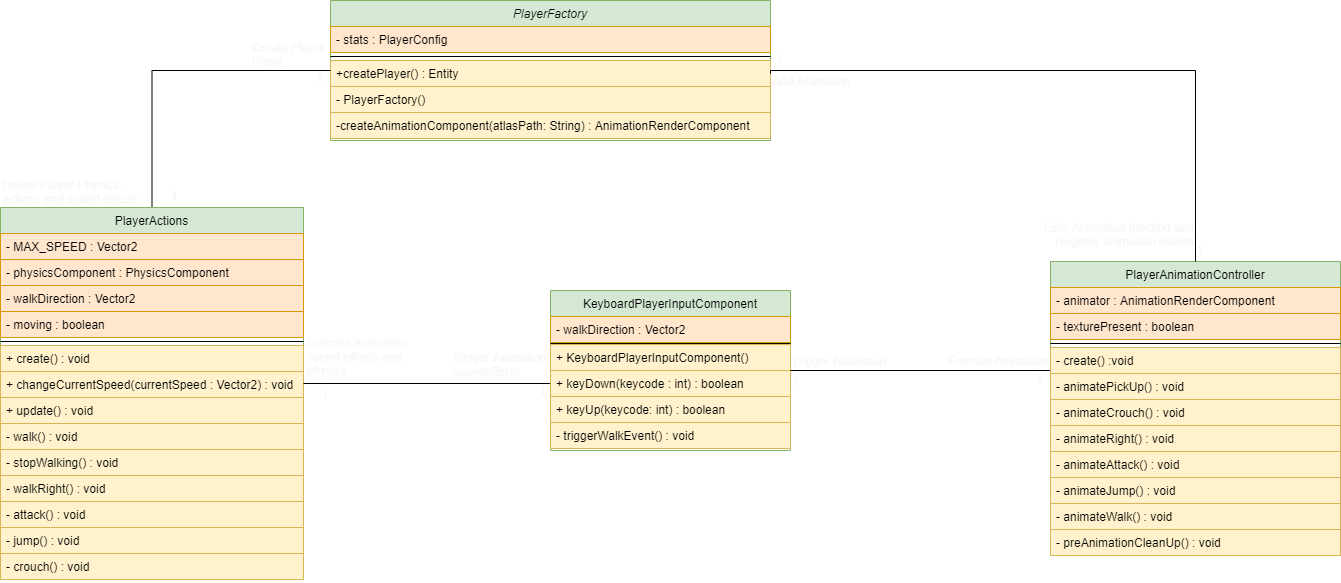

The diagram above was exported from draw.io. Its source (the exported page's mxGraphModel, read from the mxfile embedded in the PNG):
<mxGraphModel dx="1865" dy="547" grid="1" gridSize="10" guides="1" tooltips="1" connect="1" arrows="1" fold="1" page="1" pageScale="1" pageWidth="827" pageHeight="1169" math="0" shadow="0">
  <root>
    <mxCell id="WIyWlLk6GJQsqaUBKTNV-0" />
    <mxCell id="WIyWlLk6GJQsqaUBKTNV-1" parent="WIyWlLk6GJQsqaUBKTNV-0" />
    <mxCell id="zkfFHV4jXpPFQw0GAbJ--0" value="PlayerFactory" style="swimlane;fontStyle=2;align=center;verticalAlign=top;childLayout=stackLayout;horizontal=1;startSize=26;horizontalStack=0;resizeParent=1;resizeLast=0;collapsible=1;marginBottom=0;rounded=0;shadow=0;strokeWidth=1;fillColor=#d5e8d4;strokeColor=#82b366;labelBackgroundColor=none;" parent="WIyWlLk6GJQsqaUBKTNV-1" vertex="1">
      <mxGeometry x="-200" y="30" width="440" height="140" as="geometry">
        <mxRectangle x="220" y="120" width="160" height="26" as="alternateBounds" />
      </mxGeometry>
    </mxCell>
    <mxCell id="zkfFHV4jXpPFQw0GAbJ--1" value="- stats : PlayerConfig" style="text;align=left;verticalAlign=top;spacingLeft=4;spacingRight=4;overflow=hidden;rotatable=0;points=[[0,0.5],[1,0.5]];portConstraint=eastwest;fillColor=#ffe6cc;strokeColor=#d79b00;labelBackgroundColor=none;" parent="zkfFHV4jXpPFQw0GAbJ--0" vertex="1">
      <mxGeometry y="26" width="440" height="26" as="geometry" />
    </mxCell>
    <mxCell id="zkfFHV4jXpPFQw0GAbJ--4" value="" style="line;html=1;strokeWidth=1;align=left;verticalAlign=middle;spacingTop=-1;spacingLeft=3;spacingRight=3;rotatable=0;labelPosition=right;points=[];portConstraint=eastwest;labelBackgroundColor=none;" parent="zkfFHV4jXpPFQw0GAbJ--0" vertex="1">
      <mxGeometry y="52" width="440" height="8" as="geometry" />
    </mxCell>
    <mxCell id="zkfFHV4jXpPFQw0GAbJ--5" value="+createPlayer() : Entity" style="text;align=left;verticalAlign=top;spacingLeft=4;spacingRight=4;overflow=hidden;rotatable=0;points=[[0,0.5],[1,0.5]];portConstraint=eastwest;labelBackgroundColor=none;fillColor=#fff2cc;strokeColor=#d6b656;" parent="zkfFHV4jXpPFQw0GAbJ--0" vertex="1">
      <mxGeometry y="60" width="440" height="26" as="geometry" />
    </mxCell>
    <mxCell id="gj7jx07IEpBJL4suppk9-1" value="- PlayerFactory()" style="text;align=left;verticalAlign=top;spacingLeft=4;spacingRight=4;overflow=hidden;rotatable=0;points=[[0,0.5],[1,0.5]];portConstraint=eastwest;labelBackgroundColor=none;fillColor=#fff2cc;strokeColor=#d6b656;" vertex="1" parent="zkfFHV4jXpPFQw0GAbJ--0">
      <mxGeometry y="86" width="440" height="26" as="geometry" />
    </mxCell>
    <mxCell id="gj7jx07IEpBJL4suppk9-2" value="-createAnimationComponent(atlasPath: String) : AnimationRenderComponent" style="text;align=left;verticalAlign=top;spacingLeft=4;spacingRight=4;overflow=hidden;rotatable=0;points=[[0,0.5],[1,0.5]];portConstraint=eastwest;labelBackgroundColor=none;fillColor=#fff2cc;strokeColor=#d6b656;" vertex="1" parent="zkfFHV4jXpPFQw0GAbJ--0">
      <mxGeometry y="112" width="440" height="26" as="geometry" />
    </mxCell>
    <mxCell id="gj7jx07IEpBJL4suppk9-31" style="edgeStyle=orthogonalEdgeStyle;rounded=0;orthogonalLoop=1;jettySize=auto;html=1;exitX=0.5;exitY=0;exitDx=0;exitDy=0;entryX=0;entryY=0.5;entryDx=0;entryDy=0;labelBackgroundColor=none;fontColor=#000000;startArrow=none;startFill=0;endArrow=none;endFill=0;" edge="1" parent="WIyWlLk6GJQsqaUBKTNV-1" source="zkfFHV4jXpPFQw0GAbJ--6" target="zkfFHV4jXpPFQw0GAbJ--0">
      <mxGeometry relative="1" as="geometry">
        <Array as="points">
          <mxPoint x="-378" y="100" />
        </Array>
      </mxGeometry>
    </mxCell>
    <mxCell id="zkfFHV4jXpPFQw0GAbJ--6" value="PlayerActions" style="swimlane;fontStyle=0;align=center;verticalAlign=top;childLayout=stackLayout;horizontal=1;startSize=26;horizontalStack=0;resizeParent=1;resizeLast=0;collapsible=1;marginBottom=0;rounded=0;shadow=0;strokeWidth=1;labelBackgroundColor=none;fillColor=#d5e8d4;strokeColor=#82b366;" parent="WIyWlLk6GJQsqaUBKTNV-1" vertex="1">
      <mxGeometry x="-530" y="237" width="303" height="372" as="geometry">
        <mxRectangle x="130" y="380" width="160" height="26" as="alternateBounds" />
      </mxGeometry>
    </mxCell>
    <mxCell id="zkfFHV4jXpPFQw0GAbJ--7" value="- MAX_SPEED : Vector2" style="text;align=left;verticalAlign=top;spacingLeft=4;spacingRight=4;overflow=hidden;rotatable=0;points=[[0,0.5],[1,0.5]];portConstraint=eastwest;labelBackgroundColor=none;fillColor=#ffe6cc;strokeColor=#d79b00;" parent="zkfFHV4jXpPFQw0GAbJ--6" vertex="1">
      <mxGeometry y="26" width="303" height="26" as="geometry" />
    </mxCell>
    <mxCell id="zkfFHV4jXpPFQw0GAbJ--8" value="- physicsComponent : PhysicsComponent" style="text;align=left;verticalAlign=top;spacingLeft=4;spacingRight=4;overflow=hidden;rotatable=0;points=[[0,0.5],[1,0.5]];portConstraint=eastwest;rounded=0;shadow=0;html=0;labelBackgroundColor=none;fillColor=#ffe6cc;strokeColor=#d79b00;" parent="zkfFHV4jXpPFQw0GAbJ--6" vertex="1">
      <mxGeometry y="52" width="303" height="26" as="geometry" />
    </mxCell>
    <mxCell id="zkfFHV4jXpPFQw0GAbJ--10" value="- walkDirection : Vector2" style="text;align=left;verticalAlign=top;spacingLeft=4;spacingRight=4;overflow=hidden;rotatable=0;points=[[0,0.5],[1,0.5]];portConstraint=eastwest;fontStyle=0;labelBackgroundColor=none;fillColor=#ffe6cc;strokeColor=#d79b00;" parent="zkfFHV4jXpPFQw0GAbJ--6" vertex="1">
      <mxGeometry y="78" width="303" height="26" as="geometry" />
    </mxCell>
    <mxCell id="zkfFHV4jXpPFQw0GAbJ--11" value="- moving : boolean" style="text;align=left;verticalAlign=top;spacingLeft=4;spacingRight=4;overflow=hidden;rotatable=0;points=[[0,0.5],[1,0.5]];portConstraint=eastwest;labelBackgroundColor=none;fillColor=#ffe6cc;strokeColor=#d79b00;" parent="zkfFHV4jXpPFQw0GAbJ--6" vertex="1">
      <mxGeometry y="104" width="303" height="26" as="geometry" />
    </mxCell>
    <mxCell id="zkfFHV4jXpPFQw0GAbJ--9" value="" style="line;html=1;strokeWidth=1;align=left;verticalAlign=middle;spacingTop=-1;spacingLeft=3;spacingRight=3;rotatable=0;labelPosition=right;points=[];portConstraint=eastwest;labelBackgroundColor=none;" parent="zkfFHV4jXpPFQw0GAbJ--6" vertex="1">
      <mxGeometry y="130" width="303" height="8" as="geometry" />
    </mxCell>
    <mxCell id="gj7jx07IEpBJL4suppk9-22" value="+ create() : void" style="text;align=left;verticalAlign=top;spacingLeft=4;spacingRight=4;overflow=hidden;rotatable=0;points=[[0,0.5],[1,0.5]];portConstraint=eastwest;rounded=0;shadow=0;html=0;labelBackgroundColor=none;fillColor=#fff2cc;strokeColor=#d6b656;" vertex="1" parent="zkfFHV4jXpPFQw0GAbJ--6">
      <mxGeometry y="138" width="303" height="26" as="geometry" />
    </mxCell>
    <mxCell id="gj7jx07IEpBJL4suppk9-23" value="+ changeCurrentSpeed(currentSpeed : Vector2) : void" style="text;align=left;verticalAlign=top;spacingLeft=4;spacingRight=4;overflow=hidden;rotatable=0;points=[[0,0.5],[1,0.5]];portConstraint=eastwest;rounded=0;shadow=0;html=0;labelBackgroundColor=none;fillColor=#fff2cc;strokeColor=#d6b656;" vertex="1" parent="zkfFHV4jXpPFQw0GAbJ--6">
      <mxGeometry y="164" width="303" height="26" as="geometry" />
    </mxCell>
    <mxCell id="gj7jx07IEpBJL4suppk9-24" value="+ update() : void" style="text;align=left;verticalAlign=top;spacingLeft=4;spacingRight=4;overflow=hidden;rotatable=0;points=[[0,0.5],[1,0.5]];portConstraint=eastwest;rounded=0;shadow=0;html=0;labelBackgroundColor=none;fillColor=#fff2cc;strokeColor=#d6b656;" vertex="1" parent="zkfFHV4jXpPFQw0GAbJ--6">
      <mxGeometry y="190" width="303" height="26" as="geometry" />
    </mxCell>
    <mxCell id="gj7jx07IEpBJL4suppk9-25" value="- walk() : void" style="text;align=left;verticalAlign=top;spacingLeft=4;spacingRight=4;overflow=hidden;rotatable=0;points=[[0,0.5],[1,0.5]];portConstraint=eastwest;rounded=0;shadow=0;html=0;labelBackgroundColor=none;fillColor=#fff2cc;strokeColor=#d6b656;" vertex="1" parent="zkfFHV4jXpPFQw0GAbJ--6">
      <mxGeometry y="216" width="303" height="26" as="geometry" />
    </mxCell>
    <mxCell id="gj7jx07IEpBJL4suppk9-26" value="- stopWalking() : void" style="text;align=left;verticalAlign=top;spacingLeft=4;spacingRight=4;overflow=hidden;rotatable=0;points=[[0,0.5],[1,0.5]];portConstraint=eastwest;rounded=0;shadow=0;html=0;labelBackgroundColor=none;fillColor=#fff2cc;strokeColor=#d6b656;" vertex="1" parent="zkfFHV4jXpPFQw0GAbJ--6">
      <mxGeometry y="242" width="303" height="26" as="geometry" />
    </mxCell>
    <mxCell id="gj7jx07IEpBJL4suppk9-27" value="- walkRight() : void" style="text;align=left;verticalAlign=top;spacingLeft=4;spacingRight=4;overflow=hidden;rotatable=0;points=[[0,0.5],[1,0.5]];portConstraint=eastwest;rounded=0;shadow=0;html=0;labelBackgroundColor=none;fillColor=#fff2cc;strokeColor=#d6b656;" vertex="1" parent="zkfFHV4jXpPFQw0GAbJ--6">
      <mxGeometry y="268" width="303" height="26" as="geometry" />
    </mxCell>
    <mxCell id="gj7jx07IEpBJL4suppk9-28" value="- attack() : void" style="text;align=left;verticalAlign=top;spacingLeft=4;spacingRight=4;overflow=hidden;rotatable=0;points=[[0,0.5],[1,0.5]];portConstraint=eastwest;rounded=0;shadow=0;html=0;labelBackgroundColor=none;fillColor=#fff2cc;strokeColor=#d6b656;" vertex="1" parent="zkfFHV4jXpPFQw0GAbJ--6">
      <mxGeometry y="294" width="303" height="26" as="geometry" />
    </mxCell>
    <mxCell id="gj7jx07IEpBJL4suppk9-29" value="- jump() : void" style="text;align=left;verticalAlign=top;spacingLeft=4;spacingRight=4;overflow=hidden;rotatable=0;points=[[0,0.5],[1,0.5]];portConstraint=eastwest;rounded=0;shadow=0;html=0;labelBackgroundColor=none;fillColor=#fff2cc;strokeColor=#d6b656;" vertex="1" parent="zkfFHV4jXpPFQw0GAbJ--6">
      <mxGeometry y="320" width="303" height="26" as="geometry" />
    </mxCell>
    <mxCell id="gj7jx07IEpBJL4suppk9-30" value="- crouch() : void" style="text;align=left;verticalAlign=top;spacingLeft=4;spacingRight=4;overflow=hidden;rotatable=0;points=[[0,0.5],[1,0.5]];portConstraint=eastwest;rounded=0;shadow=0;html=0;labelBackgroundColor=none;fillColor=#fff2cc;strokeColor=#d6b656;" vertex="1" parent="zkfFHV4jXpPFQw0GAbJ--6">
      <mxGeometry y="346" width="303" height="26" as="geometry" />
    </mxCell>
    <mxCell id="zkfFHV4jXpPFQw0GAbJ--12" value="" style="endArrow=none;endSize=10;endFill=0;shadow=0;strokeWidth=1;rounded=0;edgeStyle=elbowEdgeStyle;elbow=vertical;labelBackgroundColor=none;entryX=0;entryY=0.5;entryDx=0;entryDy=0;" parent="WIyWlLk6GJQsqaUBKTNV-1" source="zkfFHV4jXpPFQw0GAbJ--6" target="gj7jx07IEpBJL4suppk9-12" edge="1">
      <mxGeometry width="160" relative="1" as="geometry">
        <mxPoint x="200" y="203" as="sourcePoint" />
        <mxPoint x="200" y="203" as="targetPoint" />
      </mxGeometry>
    </mxCell>
    <mxCell id="zkfFHV4jXpPFQw0GAbJ--13" value="KeyboardPlayerInputComponent" style="swimlane;fontStyle=0;align=center;verticalAlign=top;childLayout=stackLayout;horizontal=1;startSize=26;horizontalStack=0;resizeParent=1;resizeLast=0;collapsible=1;marginBottom=0;rounded=0;shadow=0;strokeWidth=1;labelBackgroundColor=none;fillColor=#d5e8d4;strokeColor=#82b366;" parent="WIyWlLk6GJQsqaUBKTNV-1" vertex="1">
      <mxGeometry x="20" y="320" width="240" height="160" as="geometry">
        <mxRectangle x="340" y="380" width="170" height="26" as="alternateBounds" />
      </mxGeometry>
    </mxCell>
    <mxCell id="zkfFHV4jXpPFQw0GAbJ--14" value="- walkDirection : Vector2" style="text;align=left;verticalAlign=top;spacingLeft=4;spacingRight=4;overflow=hidden;rotatable=0;points=[[0,0.5],[1,0.5]];portConstraint=eastwest;labelBackgroundColor=none;fillColor=#ffe6cc;strokeColor=#d79b00;" parent="zkfFHV4jXpPFQw0GAbJ--13" vertex="1">
      <mxGeometry y="26" width="240" height="26" as="geometry" />
    </mxCell>
    <mxCell id="zkfFHV4jXpPFQw0GAbJ--15" value="" style="line;html=1;strokeWidth=1;align=left;verticalAlign=middle;spacingTop=-1;spacingLeft=3;spacingRight=3;rotatable=0;labelPosition=right;points=[];portConstraint=eastwest;labelBackgroundColor=none;" parent="zkfFHV4jXpPFQw0GAbJ--13" vertex="1">
      <mxGeometry y="52" width="240" height="2" as="geometry" />
    </mxCell>
    <mxCell id="gj7jx07IEpBJL4suppk9-11" value="+ KeyboardPlayerInputComponent()" style="text;align=left;verticalAlign=top;spacingLeft=4;spacingRight=4;overflow=hidden;rotatable=0;points=[[0,0.5],[1,0.5]];portConstraint=eastwest;labelBackgroundColor=none;fillColor=#fff2cc;strokeColor=#d6b656;" vertex="1" parent="zkfFHV4jXpPFQw0GAbJ--13">
      <mxGeometry y="54" width="240" height="26" as="geometry" />
    </mxCell>
    <mxCell id="gj7jx07IEpBJL4suppk9-12" value="+ keyDown(keycode : int) : boolean" style="text;align=left;verticalAlign=top;spacingLeft=4;spacingRight=4;overflow=hidden;rotatable=0;points=[[0,0.5],[1,0.5]];portConstraint=eastwest;labelBackgroundColor=none;fillColor=#fff2cc;strokeColor=#d6b656;" vertex="1" parent="zkfFHV4jXpPFQw0GAbJ--13">
      <mxGeometry y="80" width="240" height="26" as="geometry" />
    </mxCell>
    <mxCell id="gj7jx07IEpBJL4suppk9-13" value="+ keyUp(keycode: int) : boolean" style="text;align=left;verticalAlign=top;spacingLeft=4;spacingRight=4;overflow=hidden;rotatable=0;points=[[0,0.5],[1,0.5]];portConstraint=eastwest;labelBackgroundColor=none;fillColor=#fff2cc;strokeColor=#d6b656;" vertex="1" parent="zkfFHV4jXpPFQw0GAbJ--13">
      <mxGeometry y="106" width="240" height="26" as="geometry" />
    </mxCell>
    <mxCell id="gj7jx07IEpBJL4suppk9-14" value="- triggerWalkEvent() : void" style="text;align=left;verticalAlign=top;spacingLeft=4;spacingRight=4;overflow=hidden;rotatable=0;points=[[0,0.5],[1,0.5]];portConstraint=eastwest;labelBackgroundColor=none;fillColor=#fff2cc;strokeColor=#d6b656;" vertex="1" parent="zkfFHV4jXpPFQw0GAbJ--13">
      <mxGeometry y="132" width="240" height="26" as="geometry" />
    </mxCell>
    <mxCell id="zkfFHV4jXpPFQw0GAbJ--16" value="" style="endArrow=none;endSize=10;endFill=0;shadow=0;strokeWidth=1;rounded=0;edgeStyle=elbowEdgeStyle;elbow=vertical;labelBackgroundColor=none;entryX=0;entryY=0.5;entryDx=0;entryDy=0;" parent="WIyWlLk6GJQsqaUBKTNV-1" source="zkfFHV4jXpPFQw0GAbJ--13" target="zkfFHV4jXpPFQw0GAbJ--24" edge="1">
      <mxGeometry width="160" relative="1" as="geometry">
        <mxPoint x="210" y="373" as="sourcePoint" />
        <mxPoint x="310" y="271" as="targetPoint" />
        <Array as="points">
          <mxPoint x="450" y="400" />
        </Array>
      </mxGeometry>
    </mxCell>
    <mxCell id="zkfFHV4jXpPFQw0GAbJ--17" value="PlayerAnimationController" style="swimlane;fontStyle=0;align=center;verticalAlign=top;childLayout=stackLayout;horizontal=1;startSize=26;horizontalStack=0;resizeParent=1;resizeLast=0;collapsible=1;marginBottom=0;rounded=0;shadow=0;strokeWidth=1;labelBackgroundColor=none;fillColor=#d5e8d4;strokeColor=#82b366;" parent="WIyWlLk6GJQsqaUBKTNV-1" vertex="1">
      <mxGeometry x="520" y="291" width="290" height="294" as="geometry">
        <mxRectangle x="550" y="140" width="160" height="26" as="alternateBounds" />
      </mxGeometry>
    </mxCell>
    <mxCell id="zkfFHV4jXpPFQw0GAbJ--18" value="- animator : AnimationRenderComponent" style="text;align=left;verticalAlign=top;spacingLeft=4;spacingRight=4;overflow=hidden;rotatable=0;points=[[0,0.5],[1,0.5]];portConstraint=eastwest;labelBackgroundColor=none;fillColor=#ffe6cc;strokeColor=#d79b00;" parent="zkfFHV4jXpPFQw0GAbJ--17" vertex="1">
      <mxGeometry y="26" width="290" height="26" as="geometry" />
    </mxCell>
    <mxCell id="gj7jx07IEpBJL4suppk9-3" value="- texturePresent : boolean" style="text;align=left;verticalAlign=top;spacingLeft=4;spacingRight=4;overflow=hidden;rotatable=0;points=[[0,0.5],[1,0.5]];portConstraint=eastwest;rounded=0;shadow=0;html=0;labelBackgroundColor=none;fillColor=#ffe6cc;strokeColor=#d79b00;" vertex="1" parent="zkfFHV4jXpPFQw0GAbJ--17">
      <mxGeometry y="52" width="290" height="26" as="geometry" />
    </mxCell>
    <mxCell id="zkfFHV4jXpPFQw0GAbJ--23" value="" style="line;html=1;strokeWidth=1;align=left;verticalAlign=middle;spacingTop=-1;spacingLeft=3;spacingRight=3;rotatable=0;labelPosition=right;points=[];portConstraint=eastwest;labelBackgroundColor=none;" parent="zkfFHV4jXpPFQw0GAbJ--17" vertex="1">
      <mxGeometry y="78" width="290" height="8" as="geometry" />
    </mxCell>
    <mxCell id="zkfFHV4jXpPFQw0GAbJ--24" value="- create() :void" style="text;align=left;verticalAlign=top;spacingLeft=4;spacingRight=4;overflow=hidden;rotatable=0;points=[[0,0.5],[1,0.5]];portConstraint=eastwest;labelBackgroundColor=none;fillColor=#fff2cc;strokeColor=#d6b656;" parent="zkfFHV4jXpPFQw0GAbJ--17" vertex="1">
      <mxGeometry y="86" width="290" height="26" as="geometry" />
    </mxCell>
    <mxCell id="zkfFHV4jXpPFQw0GAbJ--25" value="- animatePickUp() : void" style="text;align=left;verticalAlign=top;spacingLeft=4;spacingRight=4;overflow=hidden;rotatable=0;points=[[0,0.5],[1,0.5]];portConstraint=eastwest;labelBackgroundColor=none;fillColor=#fff2cc;strokeColor=#d6b656;" parent="zkfFHV4jXpPFQw0GAbJ--17" vertex="1">
      <mxGeometry y="112" width="290" height="26" as="geometry" />
    </mxCell>
    <mxCell id="gj7jx07IEpBJL4suppk9-4" value="- animateCrouch() : void" style="text;align=left;verticalAlign=top;spacingLeft=4;spacingRight=4;overflow=hidden;rotatable=0;points=[[0,0.5],[1,0.5]];portConstraint=eastwest;labelBackgroundColor=none;fillColor=#fff2cc;strokeColor=#d6b656;" vertex="1" parent="zkfFHV4jXpPFQw0GAbJ--17">
      <mxGeometry y="138" width="290" height="26" as="geometry" />
    </mxCell>
    <mxCell id="gj7jx07IEpBJL4suppk9-5" value="- animateRight() : void" style="text;align=left;verticalAlign=top;spacingLeft=4;spacingRight=4;overflow=hidden;rotatable=0;points=[[0,0.5],[1,0.5]];portConstraint=eastwest;labelBackgroundColor=none;fillColor=#fff2cc;strokeColor=#d6b656;" vertex="1" parent="zkfFHV4jXpPFQw0GAbJ--17">
      <mxGeometry y="164" width="290" height="26" as="geometry" />
    </mxCell>
    <mxCell id="gj7jx07IEpBJL4suppk9-6" value="- animateAttack() : void" style="text;align=left;verticalAlign=top;spacingLeft=4;spacingRight=4;overflow=hidden;rotatable=0;points=[[0,0.5],[1,0.5]];portConstraint=eastwest;labelBackgroundColor=none;fillColor=#fff2cc;strokeColor=#d6b656;" vertex="1" parent="zkfFHV4jXpPFQw0GAbJ--17">
      <mxGeometry y="190" width="290" height="26" as="geometry" />
    </mxCell>
    <mxCell id="gj7jx07IEpBJL4suppk9-7" value="- animateJump() : void" style="text;align=left;verticalAlign=top;spacingLeft=4;spacingRight=4;overflow=hidden;rotatable=0;points=[[0,0.5],[1,0.5]];portConstraint=eastwest;labelBackgroundColor=none;fillColor=#fff2cc;strokeColor=#d6b656;" vertex="1" parent="zkfFHV4jXpPFQw0GAbJ--17">
      <mxGeometry y="216" width="290" height="26" as="geometry" />
    </mxCell>
    <mxCell id="gj7jx07IEpBJL4suppk9-8" value="- animateWalk() : void" style="text;align=left;verticalAlign=top;spacingLeft=4;spacingRight=4;overflow=hidden;rotatable=0;points=[[0,0.5],[1,0.5]];portConstraint=eastwest;labelBackgroundColor=none;fillColor=#fff2cc;strokeColor=#d6b656;" vertex="1" parent="zkfFHV4jXpPFQw0GAbJ--17">
      <mxGeometry y="242" width="290" height="26" as="geometry" />
    </mxCell>
    <mxCell id="gj7jx07IEpBJL4suppk9-9" value="- preAnimationCleanUp() : void" style="text;align=left;verticalAlign=top;spacingLeft=4;spacingRight=4;overflow=hidden;rotatable=0;points=[[0,0.5],[1,0.5]];portConstraint=eastwest;labelBackgroundColor=none;fillColor=#fff2cc;strokeColor=#d6b656;" vertex="1" parent="zkfFHV4jXpPFQw0GAbJ--17">
      <mxGeometry y="268" width="290" height="26" as="geometry" />
    </mxCell>
    <mxCell id="zkfFHV4jXpPFQw0GAbJ--26" value="" style="endArrow=none;shadow=0;strokeWidth=1;rounded=0;endFill=0;edgeStyle=elbowEdgeStyle;elbow=vertical;labelBackgroundColor=none;startArrow=none;startFill=0;exitX=1;exitY=0.5;exitDx=0;exitDy=0;entryX=0.5;entryY=0;entryDx=0;entryDy=0;" parent="WIyWlLk6GJQsqaUBKTNV-1" source="zkfFHV4jXpPFQw0GAbJ--5" target="zkfFHV4jXpPFQw0GAbJ--17" edge="1">
      <mxGeometry x="0.5" y="41" relative="1" as="geometry">
        <mxPoint x="260" y="129" as="sourcePoint" />
        <mxPoint x="564.9999999999995" y="366" as="targetPoint" />
        <mxPoint x="-40" y="32" as="offset" />
        <Array as="points">
          <mxPoint x="260" y="100" />
          <mxPoint x="450" y="103" />
          <mxPoint x="700" y="112" />
          <mxPoint x="760" y="202" />
          <mxPoint x="730" y="202" />
          <mxPoint x="650" y="202" />
        </Array>
      </mxGeometry>
    </mxCell>
    <mxCell id="zkfFHV4jXpPFQw0GAbJ--27" value="Add Animation" style="resizable=0;align=left;verticalAlign=bottom;labelBackgroundColor=none;fontSize=12;fontColor=#F7F7F7;" parent="zkfFHV4jXpPFQw0GAbJ--26" connectable="0" vertex="1">
      <mxGeometry x="-1" relative="1" as="geometry">
        <mxPoint y="17" as="offset" />
      </mxGeometry>
    </mxCell>
    <mxCell id="zkfFHV4jXpPFQw0GAbJ--28" value="Lists Animation function and &#10;Register animation events" style="resizable=0;align=right;verticalAlign=bottom;labelBackgroundColor=none;fontSize=12;fontColor=#F7F7F7;" parent="zkfFHV4jXpPFQw0GAbJ--26" connectable="0" vertex="1">
      <mxGeometry x="1" relative="1" as="geometry">
        <mxPoint y="-11" as="offset" />
      </mxGeometry>
    </mxCell>
    <mxCell id="gj7jx07IEpBJL4suppk9-15" value="Trigger Animation" style="resizable=0;align=left;verticalAlign=bottom;labelBackgroundColor=none;fontSize=12;fontColor=#F7F7F7;" connectable="0" vertex="1" parent="WIyWlLk6GJQsqaUBKTNV-1">
      <mxGeometry x="260" y="400" as="geometry" />
    </mxCell>
    <mxCell id="gj7jx07IEpBJL4suppk9-16" value="1" style="resizable=0;align=left;verticalAlign=bottom;labelBackgroundColor=none;fontSize=12;fontColor=#F7F7F7;" connectable="0" vertex="1" parent="WIyWlLk6GJQsqaUBKTNV-1">
      <mxGeometry x="260" y="420" as="geometry" />
    </mxCell>
    <mxCell id="gj7jx07IEpBJL4suppk9-17" value="1" style="resizable=0;align=left;verticalAlign=bottom;labelBackgroundColor=none;fontSize=12;direction=north;fontColor=#F7F7F7;" connectable="0" vertex="1" parent="WIyWlLk6GJQsqaUBKTNV-1">
      <mxGeometry x="520" y="420" as="geometry">
        <mxPoint x="-16" y="-3" as="offset" />
      </mxGeometry>
    </mxCell>
    <mxCell id="gj7jx07IEpBJL4suppk9-18" value="Execute Animation" style="resizable=0;align=left;verticalAlign=bottom;labelBackgroundColor=none;fontSize=12;direction=south;fontColor=#F7F7F7;" connectable="0" vertex="1" parent="WIyWlLk6GJQsqaUBKTNV-1">
      <mxGeometry x="414" y="400" as="geometry">
        <mxPoint x="2" y="-1" as="offset" />
      </mxGeometry>
    </mxCell>
    <mxCell id="gj7jx07IEpBJL4suppk9-20" value="1" style="resizable=0;align=left;verticalAlign=bottom;labelBackgroundColor=none;fontSize=12;direction=north;fontColor=#F7F7F7;" connectable="0" vertex="1" parent="WIyWlLk6GJQsqaUBKTNV-1">
      <mxGeometry x="680" y="291" as="geometry">
        <mxPoint x="-16" y="-3" as="offset" />
      </mxGeometry>
    </mxCell>
    <mxCell id="gj7jx07IEpBJL4suppk9-21" value="1" style="resizable=0;align=left;verticalAlign=bottom;labelBackgroundColor=none;fontSize=12;direction=north;fontColor=#F7F7F7;" connectable="0" vertex="1" parent="WIyWlLk6GJQsqaUBKTNV-1">
      <mxGeometry x="260" y="100" as="geometry">
        <mxPoint x="-16" y="-3" as="offset" />
      </mxGeometry>
    </mxCell>
    <mxCell id="gj7jx07IEpBJL4suppk9-32" value="Create Player&#10;Entity" style="resizable=0;align=left;verticalAlign=bottom;labelBackgroundColor=none;fontSize=12;fontColor=#F7F7F7;" connectable="0" vertex="1" parent="WIyWlLk6GJQsqaUBKTNV-1">
      <mxGeometry x="-280" y="100" as="geometry" />
    </mxCell>
    <mxCell id="gj7jx07IEpBJL4suppk9-33" value="1" style="resizable=0;align=left;verticalAlign=bottom;labelBackgroundColor=none;fontSize=12;direction=north;fontColor=#F7F7F7;" connectable="0" vertex="1" parent="WIyWlLk6GJQsqaUBKTNV-1">
      <mxGeometry x="-200" y="120" as="geometry">
        <mxPoint x="-16" y="-3" as="offset" />
      </mxGeometry>
    </mxCell>
    <mxCell id="gj7jx07IEpBJL4suppk9-34" value="Trigger Animation &#10;soundeffects" style="resizable=0;align=left;verticalAlign=bottom;labelBackgroundColor=none;fontSize=12;fontColor=#F7F7F7;" connectable="0" vertex="1" parent="WIyWlLk6GJQsqaUBKTNV-1">
      <mxGeometry x="-80" y="410" as="geometry" />
    </mxCell>
    <mxCell id="gj7jx07IEpBJL4suppk9-35" value="1" style="resizable=0;align=left;verticalAlign=bottom;labelBackgroundColor=none;fontSize=12;fontColor=#F7F7F7;" connectable="0" vertex="1" parent="WIyWlLk6GJQsqaUBKTNV-1">
      <mxGeometry x="-378.5" y="230" as="geometry">
        <mxPoint x="17" y="4" as="offset" />
      </mxGeometry>
    </mxCell>
    <mxCell id="gj7jx07IEpBJL4suppk9-37" value="1" style="resizable=0;align=left;verticalAlign=bottom;labelBackgroundColor=none;fontSize=12;direction=north;fontColor=#F7F7F7;" connectable="0" vertex="1" parent="WIyWlLk6GJQsqaUBKTNV-1">
      <mxGeometry x="20" y="423" as="geometry">
        <mxPoint x="-13" y="6" as="offset" />
      </mxGeometry>
    </mxCell>
    <mxCell id="gj7jx07IEpBJL4suppk9-38" value="Define Player Physics - &#10;actions and sound effects" style="resizable=0;align=left;verticalAlign=bottom;labelBackgroundColor=none;fontSize=12;fontColor=#F7F7F7;" connectable="0" vertex="1" parent="WIyWlLk6GJQsqaUBKTNV-1">
      <mxGeometry x="-530" y="237" as="geometry" />
    </mxCell>
    <mxCell id="gj7jx07IEpBJL4suppk9-39" value="Execute Animation&#10;sound effects and &#10;physics" style="resizable=0;align=left;verticalAlign=bottom;labelBackgroundColor=none;fontSize=12;direction=south;fontColor=#F7F7F7;" connectable="0" vertex="1" parent="WIyWlLk6GJQsqaUBKTNV-1">
      <mxGeometry x="-227" y="410" as="geometry">
        <mxPoint x="2" y="-1" as="offset" />
      </mxGeometry>
    </mxCell>
    <mxCell id="gj7jx07IEpBJL4suppk9-40" value="1" style="resizable=0;align=left;verticalAlign=bottom;labelBackgroundColor=none;fontSize=12;fontColor=#F7F7F7;" connectable="0" vertex="1" parent="WIyWlLk6GJQsqaUBKTNV-1">
      <mxGeometry x="-227" y="430" as="geometry">
        <mxPoint x="17" y="4" as="offset" />
      </mxGeometry>
    </mxCell>
  </root>
</mxGraphModel>